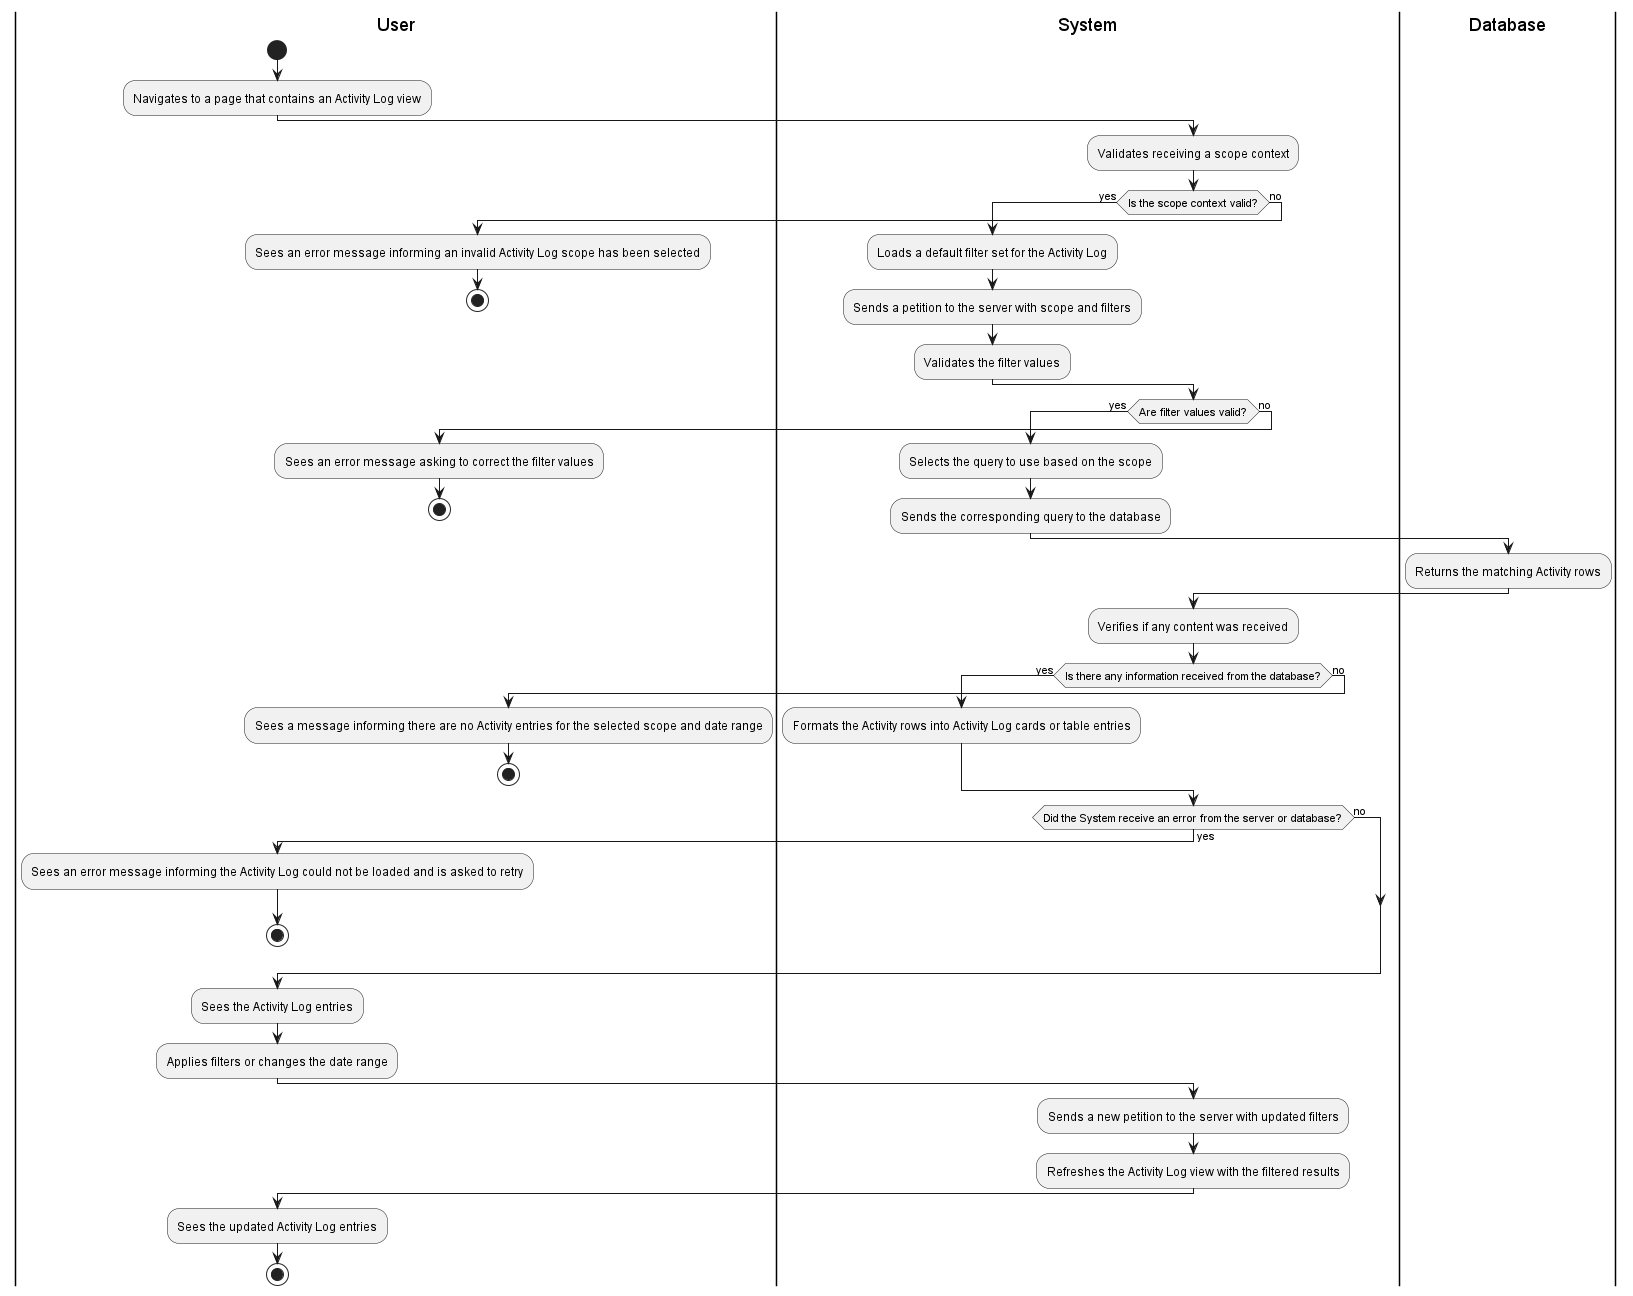

The diagram above was rendered by PlantUML. Its source (embedded in the PNG):
@startuml
|User|
start
:Navigates to a page that contains an Activity Log view;

|System|
:Validates receiving a scope context;

if (Is the scope context valid?) then (yes)
    :Loads a default filter set for the Activity Log;
    :Sends a petition to the server with scope and filters;
    :Validates the filter values;
else (no)
    |User|
    :Sees an error message informing an invalid Activity Log scope has been selected;
    stop
endif

|System|
if (Are filter values valid?) then (yes)
    :Selects the query to use based on the scope;
    :Sends the corresponding query to the database;
else (no)
    |User|
    :Sees an error message asking to correct the filter values;
    stop
endif

|Database|
:Returns the matching Activity rows;

|System|
:Verifies if any content was received;

if (Is there any information received from the database?) then (yes)
    :Formats the Activity rows into Activity Log cards or table entries;
else (no)
    |User|
    :Sees a message informing there are no Activity entries for the selected scope and date range;
    stop
endif

|System|
if (Did the System receive an error from the server or database?) then (yes)
    |User|
    :Sees an error message informing the Activity Log could not be loaded and is asked to retry;
    stop
else (no)
endif

|User|
:Sees the Activity Log entries;
:Applies filters or changes the date range;

|System|
:Sends a new petition to the server with updated filters;
:Refreshes the Activity Log view with the filtered results;

|User|
:Sees the updated Activity Log entries;
stop
@enduml